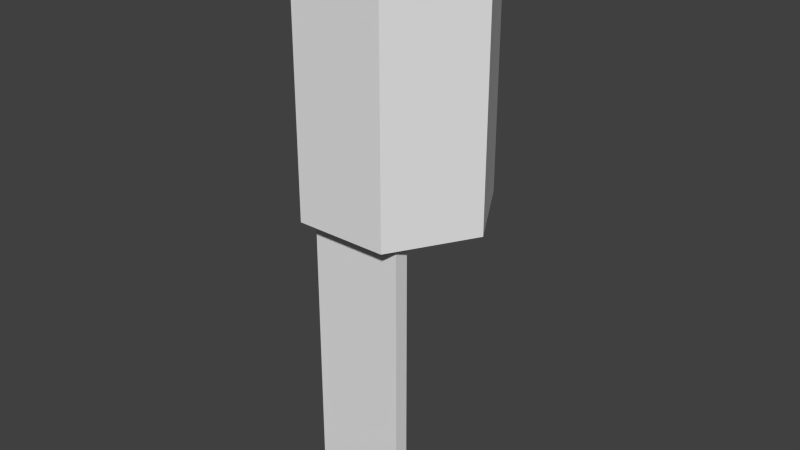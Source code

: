 # Source: Modul_Leiter.blend  (saved by Blender 2.79.0; exported with 4.5.12 LTS)
import bpy
from mathutils import Matrix  # noqa: F401  (used for matrix-valued properties, if any)

bpy.ops.wm.read_factory_settings(use_empty=True)
scene = bpy.context.scene
scene.name = 'Scene'

# ---- collections
col_collection_2 = bpy.data.collections.new('Collection 2'); scene.collection.children.link(col_collection_2)

# ---- world
world_world = bpy.data.worlds.new('World'); scene.world = world_world
world_world.color = (0.05088, 0.05088, 0.05088)
world_world.use_sun_shadow = False
world_world.sun_shadow_jitter_overblur = 0.0
world_world.cycles.sampling_method = 'NONE'
world_world.cycles.sample_map_resolution = 256

# ---- meshes
me_circle_050 = bpy.data.meshes.new('Circle.050')
me_circle_050.from_pydata([(5.702e-07, -1.519, 4.768e-07), (1.315, 0.7594, 4.768e-07), (1.315, -0.7594, 4.768e-07), (-1.315, 0.7594, 4.768e-07), (4.629e-07, 1.519, 4.768e-07), (-1.315, -0.7594, 4.768e-07), (-1.315, -0.7594, 4.0), (4.629e-07, 1.519, 4.0), (-1.315, 0.7594, 4.0), (1.315, -0.7594, 4.0), (1.315, 0.7594, 4.0), (5.702e-07, -1.519, 4.0), (0.1609, -1.265, -4.625), (-1.154, -0.5059, -4.625), (-1.154, -0.5059, 4.0), (0.1609, -1.265, 4.0), (0.2806, -1.058, -4.625), (-1.035, -0.2986, -4.625), (-1.035, -0.2986, 4.0), (0.2806, -1.058, 4.0)], [], [(3, 8, 6, 5), (2, 9, 10, 1), (5, 6, 11, 0), (0, 11, 9, 2), (4, 7, 8, 3), (1, 10, 7, 4), (13, 12, 15, 14), (14, 18, 17, 13), (17, 18, 19, 16), (13, 17, 16, 12), (15, 19, 18, 14), (12, 16, 19, 15)])
me_circle_050.use_remesh_preserve_volume = False
me_circle_050.use_remesh_preserve_attributes = False
me_circle_050.use_mirror_vertex_groups = False
me_circle_050.update()

# ---- objects
ob_leiterschacht = bpy.data.objects.new('Leiterschacht', me_circle_050)

# ---- transforms, parenting, visibility, modifiers, constraints
ob_leiterschacht.location = (-4.768e-06, 2.861e-06, 7.0)
ob_leiterschacht.rotation_euler = (0.0, -0.0, 0.5236)
ob_leiterschacht.lineart.crease_threshold = 0.0

# ---- collection membership
col_collection_2.objects.link(ob_leiterschacht)

# ---- scene / render settings (as saved in the file)
scene.frame_start = 1; scene.frame_end = 250; scene.frame_set(1)
scene.render.engine = 'BLENDER_EEVEE_NEXT'
scene.render.resolution_percentage = 50
scene.render.dither_intensity = 0.0
scene.cycles.use_denoising = False
scene.cycles.samples = 10
scene.cycles.sampling_pattern = 'TABULATED_SOBOL'
scene.cycles.light_sampling_threshold = 0.0
scene.cycles.use_adaptive_sampling = False
scene.cycles.use_light_tree = False
scene.cycles.blur_glossy = 0.0
scene.cycles.pixel_filter_type = 'GAUSSIAN'
scene.cycles.sample_clamp_indirect = 0.0
scene.view_settings.view_transform = 'Standard'
bpy.context.view_layer.update()

# ---- added for rendering (the .blend has no active camera and no usable light): camera, sun
cam_auto = bpy.data.cameras.new('AutoCamera')
cam_auto.lens = 50.0
cam_auto.sensor_width = 36.0
cam_auto.clip_end = 1000.0
ob_auto_camera = bpy.data.objects.new('AutoCamera', cam_auto)
scene.collection.objects.link(ob_auto_camera)
ob_auto_camera.location = (9.45283, -11.3434, 14.2497)
ob_auto_camera.rotation_euler = (1.09748, -7.21219e-08, 0.694738)
scene.camera = ob_auto_camera
light_auto_sun = bpy.data.lights.new('AutoSun', 'SUN')
light_auto_sun.energy = 3.0
light_auto_sun.angle = 0.0523599
ob_auto_sun = bpy.data.objects.new('AutoSun', light_auto_sun)
scene.collection.objects.link(ob_auto_sun)
ob_auto_sun.rotation_euler = (0.872665, 0.174533, 0.523599)
bpy.context.view_layer.update()
